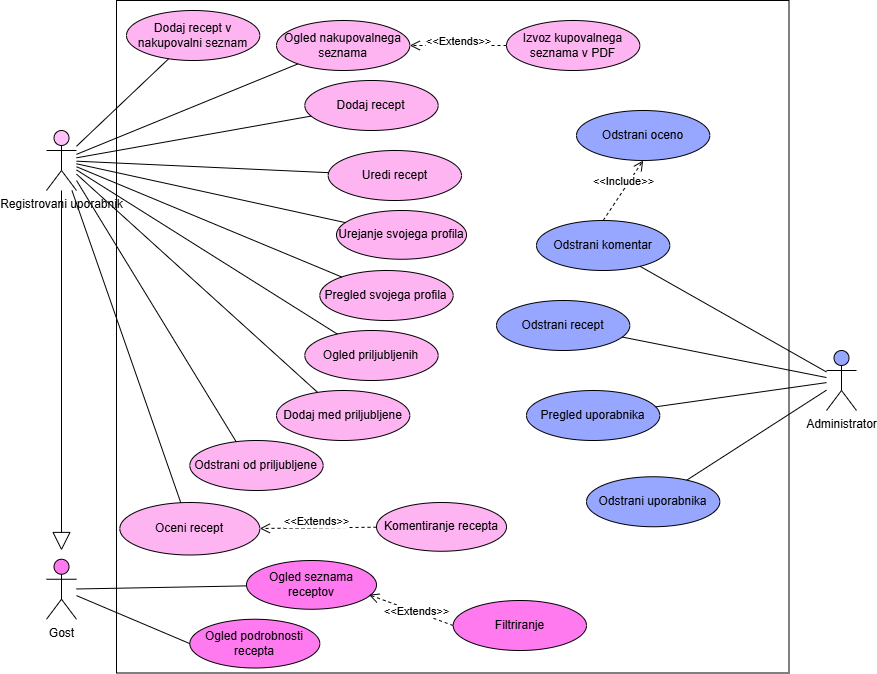

The diagram above was exported from draw.io. Its source (the exported page's mxGraphModel, read from the mxfile embedded in the PNG):
<mxGraphModel dx="992" dy="543" grid="1" gridSize="10" guides="1" tooltips="1" connect="1" arrows="1" fold="1" page="1" pageScale="1" pageWidth="827" pageHeight="1169" background="light-dark(#FFFFFF,#FFFFFF)" math="0" shadow="0">
  <root>
    <mxCell id="0" />
    <mxCell id="1" parent="0" />
    <mxCell id="Y2QSrN8cWLfZOFbygcLe-1" parent="1" style="whiteSpace=wrap;html=1;aspect=fixed;" value="" vertex="1">
      <mxGeometry height="672.5" width="672.5" x="170" y="30" as="geometry" />
    </mxCell>
    <mxCell id="Y2QSrN8cWLfZOFbygcLe-2" parent="1" style="shape=umlActor;verticalLabelPosition=bottom;verticalAlign=top;html=1;outlineConnect=0;fillColor=#97A6FF;" value="Administrator" vertex="1">
      <mxGeometry height="60" width="30" x="880" y="380" as="geometry" />
    </mxCell>
    <mxCell id="Y2QSrN8cWLfZOFbygcLe-3" parent="1" style="shape=umlActor;verticalLabelPosition=bottom;verticalAlign=top;html=1;outlineConnect=0;fillColor=#FFC2F8;" value="Registrovani uporabnik" vertex="1">
      <mxGeometry height="60" width="30" x="100" y="160" as="geometry" />
    </mxCell>
    <mxCell id="Y2QSrN8cWLfZOFbygcLe-4" parent="1" style="shape=umlActor;verticalLabelPosition=bottom;verticalAlign=top;html=1;outlineConnect=0;fillColor=#FF79EF;" value="Gost" vertex="1">
      <mxGeometry height="60" width="30" x="100" y="588.75" as="geometry" />
    </mxCell>
    <mxCell id="Y2QSrN8cWLfZOFbygcLe-8" parent="1" style="ellipse;whiteSpace=wrap;html=1;fillColor=#FFB4F2;" value="Dodaj recept" vertex="1">
      <mxGeometry height="50" width="133.33" x="358.33" y="110" as="geometry" />
    </mxCell>
    <mxCell id="Y2QSrN8cWLfZOFbygcLe-9" parent="1" style="ellipse;whiteSpace=wrap;html=1;fillColor=#FFB4F2;" value="Uredi recept" vertex="1">
      <mxGeometry height="50" width="133.33" x="381.66999999999996" y="180" as="geometry" />
    </mxCell>
    <mxCell id="Y2QSrN8cWLfZOFbygcLe-10" parent="1" style="ellipse;whiteSpace=wrap;html=1;fillColor=#97A6FF;" value="Odstrani recept" vertex="1">
      <mxGeometry height="50" width="133.33" x="550" y="330" as="geometry" />
    </mxCell>
    <mxCell id="Y2QSrN8cWLfZOFbygcLe-12" parent="1" style="ellipse;whiteSpace=wrap;html=1;fillColor=#FFB4F2;" value="Dodaj med priljubljene" vertex="1">
      <mxGeometry height="50" width="133.33" x="330" y="420" as="geometry" />
    </mxCell>
    <mxCell id="Y2QSrN8cWLfZOFbygcLe-13" parent="1" style="ellipse;whiteSpace=wrap;html=1;fillColor=#FFB4F2;" value="Oceni recept" vertex="1">
      <mxGeometry height="52.5" width="140" x="173.32999999999998" y="532" as="geometry" />
    </mxCell>
    <mxCell id="Y2QSrN8cWLfZOFbygcLe-14" parent="1" style="ellipse;whiteSpace=wrap;html=1;fillColor=#FFB4F2;" value="Komentiranje recepta" vertex="1">
      <mxGeometry height="48.75" width="130" x="430" y="532" as="geometry" />
    </mxCell>
    <mxCell id="Y2QSrN8cWLfZOFbygcLe-15" parent="1" style="ellipse;whiteSpace=wrap;html=1;fillColor=#FFB4F2;" value="Pregled svojega profila" vertex="1">
      <mxGeometry height="50" width="133.33" x="373.34" y="300" as="geometry" />
    </mxCell>
    <mxCell id="Y2QSrN8cWLfZOFbygcLe-16" parent="1" style="ellipse;whiteSpace=wrap;html=1;fillColor=#FFB4F2;" value="Urejanje svojega profila" vertex="1">
      <mxGeometry height="48.75" width="130" x="390.00000000000006" y="240" as="geometry" />
    </mxCell>
    <mxCell id="Y2QSrN8cWLfZOFbygcLe-17" parent="1" style="ellipse;whiteSpace=wrap;html=1;fillColor=#FFB4F2;" value="Ogled priljubljenih" vertex="1">
      <mxGeometry height="50" width="133.33" x="358.33" y="360" as="geometry" />
    </mxCell>
    <mxCell id="Y2QSrN8cWLfZOFbygcLe-19" parent="1" style="ellipse;whiteSpace=wrap;html=1;fillColor=#FF79EF;" value="Filtriranje" vertex="1">
      <mxGeometry height="50" width="133.33" x="506.66999999999996" y="630" as="geometry" />
    </mxCell>
    <mxCell id="Y2QSrN8cWLfZOFbygcLe-20" parent="1" style="ellipse;whiteSpace=wrap;html=1;fillColor=#FF79EF;" value="Ogled seznama receptov" vertex="1">
      <mxGeometry height="48.75" width="130" x="300" y="590" as="geometry" />
    </mxCell>
    <mxCell id="Y2QSrN8cWLfZOFbygcLe-23" parent="1" style="ellipse;whiteSpace=wrap;html=1;fillColor=#97A6FF;" value="Odstrani komentar" vertex="1">
      <mxGeometry height="50" width="133.33" x="590" y="250" as="geometry" />
    </mxCell>
    <mxCell id="Y2QSrN8cWLfZOFbygcLe-24" parent="1" style="ellipse;whiteSpace=wrap;html=1;fillColor=#97A6FF;" value="Odstrani uporabnika" vertex="1">
      <mxGeometry height="50" width="133.33" x="640" y="506.25" as="geometry" />
    </mxCell>
    <mxCell id="Y2QSrN8cWLfZOFbygcLe-25" parent="1" style="ellipse;whiteSpace=wrap;html=1;fillColor=#97A6FF;" value="Pregled uporabnika" vertex="1">
      <mxGeometry height="50" width="133.33" x="580" y="420" as="geometry" />
    </mxCell>
    <mxCell id="Y2QSrN8cWLfZOFbygcLe-26" parent="1" style="ellipse;whiteSpace=wrap;html=1;fillColor=#FF79EF;" value="Ogled podrobnosti recepta" vertex="1">
      <mxGeometry height="48.75" width="130" x="243.32999999999993" y="648.75" as="geometry" />
    </mxCell>
    <mxCell id="Y2QSrN8cWLfZOFbygcLe-31" edge="1" parent="1" source="Y2QSrN8cWLfZOFbygcLe-4" style="endArrow=none;html=1;rounded=0;" target="Y2QSrN8cWLfZOFbygcLe-20" value="">
      <mxGeometry height="50" relative="1" width="50" as="geometry">
        <mxPoint x="730" y="680" as="sourcePoint" />
        <mxPoint x="780" y="630" as="targetPoint" />
      </mxGeometry>
    </mxCell>
    <mxCell id="Y2QSrN8cWLfZOFbygcLe-32" edge="1" parent="1" source="Y2QSrN8cWLfZOFbygcLe-3" style="endArrow=none;html=1;rounded=0;" target="Y2QSrN8cWLfZOFbygcLe-8" value="">
      <mxGeometry height="50" relative="1" width="50" as="geometry">
        <mxPoint x="460" y="470" as="sourcePoint" />
        <mxPoint x="510" y="420" as="targetPoint" />
      </mxGeometry>
    </mxCell>
    <mxCell id="Y2QSrN8cWLfZOFbygcLe-33" edge="1" parent="1" source="Y2QSrN8cWLfZOFbygcLe-3" style="endArrow=none;html=1;rounded=0;" target="Y2QSrN8cWLfZOFbygcLe-9" value="">
      <mxGeometry height="50" relative="1" width="50" as="geometry">
        <mxPoint x="460" y="470" as="sourcePoint" />
        <mxPoint x="510" y="420" as="targetPoint" />
      </mxGeometry>
    </mxCell>
    <mxCell id="Y2QSrN8cWLfZOFbygcLe-34" edge="1" parent="1" source="Y2QSrN8cWLfZOFbygcLe-3" style="endArrow=none;html=1;rounded=0;" target="Y2QSrN8cWLfZOFbygcLe-16" value="">
      <mxGeometry height="50" relative="1" width="50" as="geometry">
        <mxPoint x="460" y="470" as="sourcePoint" />
        <mxPoint x="510" y="420" as="targetPoint" />
      </mxGeometry>
    </mxCell>
    <mxCell id="Y2QSrN8cWLfZOFbygcLe-35" edge="1" parent="1" source="Y2QSrN8cWLfZOFbygcLe-3" style="endArrow=none;html=1;rounded=0;" target="Y2QSrN8cWLfZOFbygcLe-15" value="">
      <mxGeometry height="50" relative="1" width="50" as="geometry">
        <mxPoint x="460" y="470" as="sourcePoint" />
        <mxPoint x="510" y="420" as="targetPoint" />
      </mxGeometry>
    </mxCell>
    <mxCell id="Y2QSrN8cWLfZOFbygcLe-36" edge="1" parent="1" source="Y2QSrN8cWLfZOFbygcLe-3" style="endArrow=none;html=1;rounded=0;" target="Y2QSrN8cWLfZOFbygcLe-17" value="">
      <mxGeometry height="50" relative="1" width="50" as="geometry">
        <mxPoint x="460" y="470" as="sourcePoint" />
        <mxPoint x="510" y="420" as="targetPoint" />
      </mxGeometry>
    </mxCell>
    <mxCell id="Y2QSrN8cWLfZOFbygcLe-37" edge="1" parent="1" source="Y2QSrN8cWLfZOFbygcLe-3" style="endArrow=none;html=1;rounded=0;" target="Y2QSrN8cWLfZOFbygcLe-12" value="">
      <mxGeometry height="50" relative="1" width="50" as="geometry">
        <mxPoint x="460" y="470" as="sourcePoint" />
        <mxPoint x="510" y="420" as="targetPoint" />
      </mxGeometry>
    </mxCell>
    <mxCell id="Y2QSrN8cWLfZOFbygcLe-39" edge="1" parent="1" source="Y2QSrN8cWLfZOFbygcLe-3" style="endArrow=none;html=1;rounded=0;" target="Y2QSrN8cWLfZOFbygcLe-13" value="">
      <mxGeometry height="50" relative="1" width="50" as="geometry">
        <mxPoint x="460" y="470" as="sourcePoint" />
        <mxPoint x="510" y="420" as="targetPoint" />
      </mxGeometry>
    </mxCell>
    <mxCell id="Y2QSrN8cWLfZOFbygcLe-40" edge="1" parent="1" source="Y2QSrN8cWLfZOFbygcLe-23" style="endArrow=none;html=1;rounded=0;" target="Y2QSrN8cWLfZOFbygcLe-2" value="">
      <mxGeometry height="50" relative="1" width="50" as="geometry">
        <mxPoint x="570" y="100" as="sourcePoint" />
        <mxPoint x="620" y="50" as="targetPoint" />
      </mxGeometry>
    </mxCell>
    <mxCell id="Y2QSrN8cWLfZOFbygcLe-41" edge="1" parent="1" source="Y2QSrN8cWLfZOFbygcLe-10" style="endArrow=none;html=1;rounded=0;" target="Y2QSrN8cWLfZOFbygcLe-2" value="">
      <mxGeometry height="50" relative="1" width="50" as="geometry">
        <mxPoint x="570" y="100" as="sourcePoint" />
        <mxPoint x="620" y="50" as="targetPoint" />
      </mxGeometry>
    </mxCell>
    <mxCell id="Y2QSrN8cWLfZOFbygcLe-42" edge="1" parent="1" source="Y2QSrN8cWLfZOFbygcLe-24" style="endArrow=none;html=1;rounded=0;" target="Y2QSrN8cWLfZOFbygcLe-2" value="">
      <mxGeometry height="50" relative="1" width="50" as="geometry">
        <mxPoint x="570" y="100" as="sourcePoint" />
        <mxPoint x="620" y="50" as="targetPoint" />
      </mxGeometry>
    </mxCell>
    <mxCell id="Y2QSrN8cWLfZOFbygcLe-43" edge="1" parent="1" source="Y2QSrN8cWLfZOFbygcLe-25" style="endArrow=none;html=1;rounded=0;" target="Y2QSrN8cWLfZOFbygcLe-2" value="">
      <mxGeometry height="50" relative="1" width="50" as="geometry">
        <mxPoint x="570" y="100" as="sourcePoint" />
        <mxPoint x="620" y="50" as="targetPoint" />
      </mxGeometry>
    </mxCell>
    <mxCell id="Y2QSrN8cWLfZOFbygcLe-45" parent="1" style="ellipse;whiteSpace=wrap;html=1;fillColor=#97A6FF;" value="Odstrani oceno" vertex="1">
      <mxGeometry height="50" width="133.33" x="630" y="140" as="geometry" />
    </mxCell>
    <mxCell id="OvpdmLUWNTpddfvYm3Po-1" edge="1" parent="1" source="Y2QSrN8cWLfZOFbygcLe-14" style="html=1;verticalAlign=bottom;endArrow=open;dashed=1;endSize=8;curved=0;rounded=0;" target="Y2QSrN8cWLfZOFbygcLe-13" value="&amp;lt;&amp;lt;Extends&amp;gt;&amp;gt;">
      <mxGeometry relative="1" x="0.029" y="3" as="geometry">
        <mxPoint as="offset" />
        <mxPoint x="373.67" y="585" as="sourcePoint" />
        <mxPoint x="371.67" y="655" as="targetPoint" />
      </mxGeometry>
    </mxCell>
    <mxCell id="a9_Z1AJPMPFSq6dJAbJw-3" parent="1" style="ellipse;whiteSpace=wrap;html=1;fillColor=#FFB4F2;" value="Ogled nakupovalnega seznama" vertex="1">
      <mxGeometry height="50" width="133.33" x="330" y="50" as="geometry" />
    </mxCell>
    <mxCell id="a9_Z1AJPMPFSq6dJAbJw-4" parent="1" style="ellipse;whiteSpace=wrap;html=1;fillColor=#FFB4F2;" value="Dodaj recept v nakupovalni seznam" vertex="1">
      <mxGeometry height="50" width="133.33" x="179.99999999999997" y="40" as="geometry" />
    </mxCell>
    <mxCell id="a9_Z1AJPMPFSq6dJAbJw-5" parent="1" style="ellipse;whiteSpace=wrap;html=1;fillColor=#FFB4F2;" value="Izvoz kupovalnega seznama v PDF" vertex="1">
      <mxGeometry height="50" width="133.33" x="560" y="50" as="geometry" />
    </mxCell>
    <mxCell id="a9_Z1AJPMPFSq6dJAbJw-6" edge="1" parent="1" source="a9_Z1AJPMPFSq6dJAbJw-5" style="html=1;verticalAlign=bottom;endArrow=open;dashed=1;endSize=8;curved=0;rounded=0;" target="a9_Z1AJPMPFSq6dJAbJw-3" value="&amp;lt;&amp;lt;Extends&amp;gt;&amp;gt;">
      <mxGeometry relative="1" x="-0.0121" y="5" as="geometry">
        <mxPoint as="offset" />
        <mxPoint x="445" y="290" as="sourcePoint" />
        <mxPoint x="382" y="277" as="targetPoint" />
      </mxGeometry>
    </mxCell>
    <mxCell id="a9_Z1AJPMPFSq6dJAbJw-7" edge="1" parent="1" source="Y2QSrN8cWLfZOFbygcLe-3" style="endArrow=none;html=1;rounded=0;" target="a9_Z1AJPMPFSq6dJAbJw-3" value="">
      <mxGeometry height="50" relative="1" width="50" as="geometry">
        <mxPoint x="380" y="290" as="sourcePoint" />
        <mxPoint x="430" y="240" as="targetPoint" />
      </mxGeometry>
    </mxCell>
    <mxCell id="a9_Z1AJPMPFSq6dJAbJw-8" edge="1" parent="1" source="Y2QSrN8cWLfZOFbygcLe-3" style="endArrow=none;html=1;rounded=0;" target="a9_Z1AJPMPFSq6dJAbJw-4" value="">
      <mxGeometry height="50" relative="1" width="50" as="geometry">
        <mxPoint x="380" y="290" as="sourcePoint" />
        <mxPoint x="430" y="240" as="targetPoint" />
      </mxGeometry>
    </mxCell>
    <mxCell id="a9_Z1AJPMPFSq6dJAbJw-13" edge="1" parent="1" source="Y2QSrN8cWLfZOFbygcLe-4" style="endArrow=none;html=1;rounded=0;entryX=0;entryY=0.5;entryDx=0;entryDy=0;" target="Y2QSrN8cWLfZOFbygcLe-26" value="">
      <mxGeometry height="50" relative="1" width="50" as="geometry">
        <mxPoint x="120" y="634" as="sourcePoint" />
        <mxPoint x="290" y="630" as="targetPoint" />
      </mxGeometry>
    </mxCell>
    <mxCell id="a9_Z1AJPMPFSq6dJAbJw-14" edge="1" parent="1" source="Y2QSrN8cWLfZOFbygcLe-23" style="html=1;verticalAlign=bottom;endArrow=open;dashed=1;endSize=8;curved=0;rounded=0;exitX=0.5;exitY=0;exitDx=0;exitDy=0;entryX=0.5;entryY=1;entryDx=0;entryDy=0;" target="Y2QSrN8cWLfZOFbygcLe-45" value="&amp;lt;&amp;lt;Include&amp;gt;&amp;gt;">
      <mxGeometry relative="1" as="geometry">
        <mxPoint x="690" y="320" as="sourcePoint" />
        <mxPoint x="722" y="210" as="targetPoint" />
      </mxGeometry>
    </mxCell>
    <mxCell id="a9_Z1AJPMPFSq6dJAbJw-15" edge="1" parent="1" source="Y2QSrN8cWLfZOFbygcLe-19" style="html=1;verticalAlign=bottom;endArrow=open;dashed=1;endSize=8;curved=0;rounded=0;exitX=0;exitY=0.5;exitDx=0;exitDy=0;entryX=0.942;entryY=0.703;entryDx=0;entryDy=0;entryPerimeter=0;" target="Y2QSrN8cWLfZOFbygcLe-20" value="&amp;lt;&amp;lt;Extends&amp;gt;&amp;gt;">
      <mxGeometry relative="1" x="-0.1932" y="8" as="geometry">
        <mxPoint as="offset" />
        <mxPoint x="576" y="537" as="sourcePoint" />
        <mxPoint x="470" y="490" as="targetPoint" />
      </mxGeometry>
    </mxCell>
    <mxCell id="a9_Z1AJPMPFSq6dJAbJw-16" edge="1" parent="1" source="Y2QSrN8cWLfZOFbygcLe-3" style="endArrow=block;endSize=16;endFill=0;html=1;rounded=0;" value="">
      <mxGeometry relative="1" width="160" x="-0.0349" y="-62" as="geometry">
        <mxPoint as="offset" />
        <mxPoint x="360" y="310" as="sourcePoint" />
        <mxPoint x="115" y="580" as="targetPoint" />
      </mxGeometry>
    </mxCell>
    <mxCell id="A0fslQx5h2mmzYZ4kh_I-1" parent="1" style="ellipse;whiteSpace=wrap;html=1;fillColor=#FFB4F2;" value="Odstrani od priljubljene" vertex="1">
      <mxGeometry height="50" width="133.33" x="243.33" y="470" as="geometry" />
    </mxCell>
    <mxCell id="A0fslQx5h2mmzYZ4kh_I-4" edge="1" parent="1" style="endArrow=none;html=1;rounded=0;entryX=0.349;entryY=0.031;entryDx=0;entryDy=0;entryPerimeter=0;" target="A0fslQx5h2mmzYZ4kh_I-1" value="">
      <mxGeometry height="50" relative="1" width="50" as="geometry">
        <mxPoint x="130" y="210" as="sourcePoint" />
        <mxPoint x="560" y="370" as="targetPoint" />
      </mxGeometry>
    </mxCell>
  </root>
</mxGraphModel>